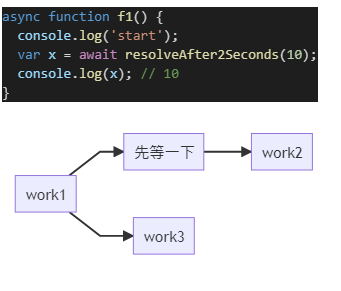

The diagram above was exported from draw.io. Its source (the exported page's mxGraphModel, read from the mxfile embedded in the PNG):
<mxGraphModel dx="668" dy="426" grid="1" gridSize="10" guides="1" tooltips="1" connect="1" arrows="1" fold="1" page="1" pageScale="1" pageWidth="827" pageHeight="1169" math="0" shadow="0">
  <root>
    <mxCell id="0" />
    <mxCell id="1" parent="0" />
    <mxCell id="5" value="graph LR;&#10;&#10;work1 --&gt; 先等一下 --&gt;work2 ;&#10;work1 --&gt; work3;" style="shadow=0;dashed=0;align=left;strokeWidth=1;shape=mxgraph.mermaid.abstract.mermaid;labelBackgroundColor=#ffffff;noLabel=1;theme=default;fillColor=#6a00ff;fontColor=#ffffff;strokeColor=#3700CC;" parent="1" vertex="1">
      <mxGeometry x="140" y="120" width="320" height="200" as="geometry" />
    </mxCell>
    <mxCell id="7" value="&lt;div style=&quot;color: rgb(212, 212, 212); background-color: rgb(30, 30, 30); font-family: consolas, &amp;quot;courier new&amp;quot;, monospace; font-weight: normal; font-size: 14px; line-height: 19px;&quot;&gt;&lt;div&gt;&lt;span style=&quot;color: #569cd6&quot;&gt;async&lt;/span&gt;&lt;span style=&quot;color: #d4d4d4&quot;&gt; &lt;/span&gt;&lt;span style=&quot;color: #569cd6&quot;&gt;function&lt;/span&gt;&lt;span style=&quot;color: #d4d4d4&quot;&gt; &lt;/span&gt;&lt;span style=&quot;color: #dcdcaa&quot;&gt;f1&lt;/span&gt;&lt;span style=&quot;color: #d4d4d4&quot;&gt;() {&lt;/span&gt;&lt;/div&gt;&lt;div&gt;&lt;span style=&quot;color: #d4d4d4&quot;&gt;&amp;nbsp; &lt;/span&gt;&lt;span style=&quot;color: #9cdcfe&quot;&gt;console&lt;/span&gt;&lt;span style=&quot;color: #d4d4d4&quot;&gt;.&lt;/span&gt;&lt;span style=&quot;color: #dcdcaa&quot;&gt;log&lt;/span&gt;&lt;span style=&quot;color: #d4d4d4&quot;&gt;(&lt;/span&gt;&lt;span style=&quot;color: #ce9178&quot;&gt;'start'&lt;/span&gt;&lt;span style=&quot;color: #d4d4d4&quot;&gt;);&lt;/span&gt;&lt;/div&gt;&lt;div&gt;&lt;span style=&quot;color: #d4d4d4&quot;&gt;&amp;nbsp; &lt;/span&gt;&lt;span style=&quot;color: #569cd6&quot;&gt;var&lt;/span&gt;&lt;span style=&quot;color: #d4d4d4&quot;&gt; &lt;/span&gt;&lt;span style=&quot;color: #9cdcfe&quot;&gt;x&lt;/span&gt;&lt;span style=&quot;color: #d4d4d4&quot;&gt; = &lt;/span&gt;&lt;span style=&quot;color: #c586c0&quot;&gt;await&lt;/span&gt;&lt;span style=&quot;color: #d4d4d4&quot;&gt; &lt;/span&gt;&lt;span style=&quot;color: #dcdcaa&quot;&gt;resolveAfter2Seconds&lt;/span&gt;&lt;span style=&quot;color: #d4d4d4&quot;&gt;(&lt;/span&gt;&lt;span style=&quot;color: #b5cea8&quot;&gt;10&lt;/span&gt;&lt;span style=&quot;color: #d4d4d4&quot;&gt;);&lt;/span&gt;&lt;/div&gt;&lt;div&gt;&lt;span style=&quot;color: #d4d4d4&quot;&gt;&amp;nbsp; &lt;/span&gt;&lt;span style=&quot;color: #9cdcfe&quot;&gt;console&lt;/span&gt;&lt;span style=&quot;color: #d4d4d4&quot;&gt;.&lt;/span&gt;&lt;span style=&quot;color: #dcdcaa&quot;&gt;log&lt;/span&gt;&lt;span style=&quot;color: #d4d4d4&quot;&gt;(&lt;/span&gt;&lt;span style=&quot;color: #9cdcfe&quot;&gt;x&lt;/span&gt;&lt;span style=&quot;color: #d4d4d4&quot;&gt;); &lt;/span&gt;&lt;span style=&quot;color: #6a9955&quot;&gt;// 10&lt;/span&gt;&lt;/div&gt;&lt;div&gt;&lt;span style=&quot;color: #d4d4d4&quot;&gt;}&lt;/span&gt;&lt;/div&gt;&lt;/div&gt;" style="text;whiteSpace=wrap;html=1;" parent="1" vertex="1">
      <mxGeometry x="140" y="30" width="340" height="110" as="geometry" />
    </mxCell>
  </root>
</mxGraphModel>